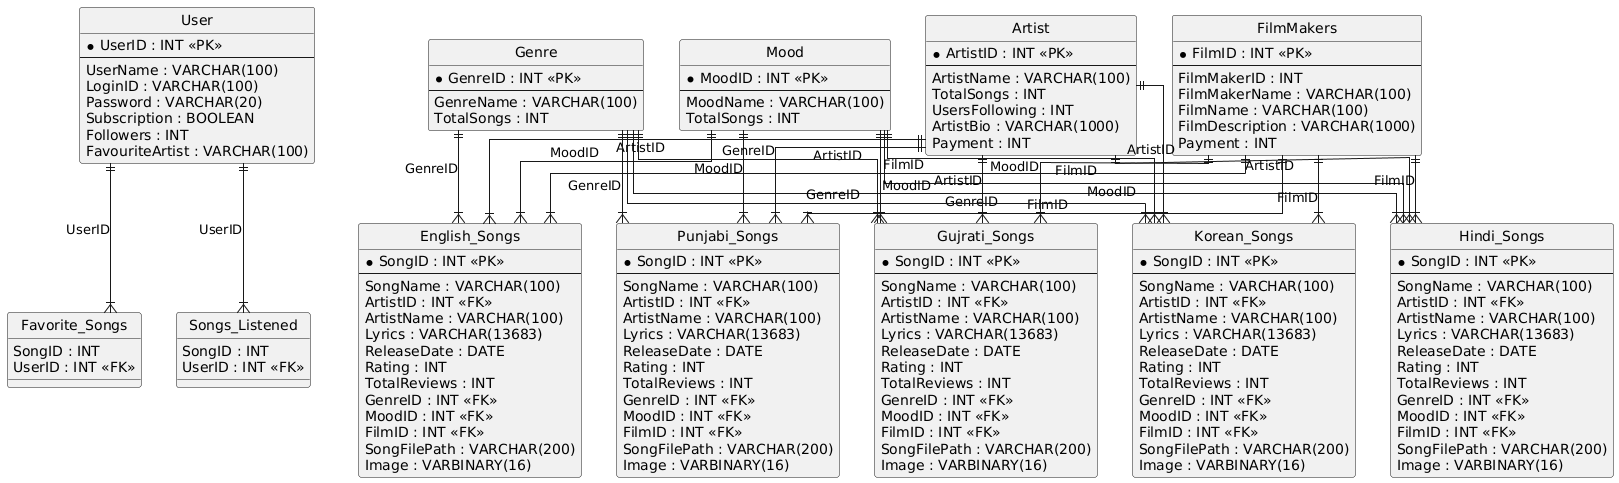

The diagram above was rendered by PlantUML. Its source (embedded in the PNG):
@startuml
hide circle
skinparam linetype ortho

entity "User" as User {
  * UserID : INT <<PK>>
  --
  UserName : VARCHAR(100)
  LoginID : VARCHAR(100)
  Password : VARCHAR(20)
  Subscription : BOOLEAN
  Followers : INT
  FavouriteArtist : VARCHAR(100)
}

entity "Artist" as Artist {
  * ArtistID : INT <<PK>>
  --
  ArtistName : VARCHAR(100)
  TotalSongs : INT
  UsersFollowing : INT
  ArtistBio : VARCHAR(1000)
  Payment : INT
}

entity "FilmMakers" as FilmMakers {
  * FilmID : INT <<PK>>
  --
  FilmMakerID : INT
  FilmMakerName : VARCHAR(100)
  FilmName : VARCHAR(100)
  FilmDescription : VARCHAR(1000)
  Payment : INT
}

entity "Hindi_Songs" as Hindi_Songs {
  * SongID : INT <<PK>>
  --
  SongName : VARCHAR(100)
  ArtistID : INT <<FK>>
  ArtistName : VARCHAR(100)
  Lyrics : VARCHAR(13683)
  ReleaseDate : DATE
  Rating : INT
  TotalReviews : INT
  GenreID : INT <<FK>>
  MoodID : INT <<FK>>
  FilmID : INT <<FK>>
  SongFilePath : VARCHAR(200)
  Image : VARBINARY(16)
}

entity "English_Songs" as English_Songs {
  * SongID : INT <<PK>>
  --
  SongName : VARCHAR(100)
  ArtistID : INT <<FK>>
  ArtistName : VARCHAR(100)
  Lyrics : VARCHAR(13683)
  ReleaseDate : DATE
  Rating : INT
  TotalReviews : INT
  GenreID : INT <<FK>>
  MoodID : INT <<FK>>
  FilmID : INT <<FK>>
  SongFilePath : VARCHAR(200)
  Image : VARBINARY(16)
}

entity "Punjabi_Songs" as Punjabi_Songs {
  * SongID : INT <<PK>>
  --
  SongName : VARCHAR(100)
  ArtistID : INT <<FK>>
  ArtistName : VARCHAR(100)
  Lyrics : VARCHAR(13683)
  ReleaseDate : DATE
  Rating : INT
  TotalReviews : INT
  GenreID : INT <<FK>>
  MoodID : INT <<FK>>
  FilmID : INT <<FK>>
  SongFilePath : VARCHAR(200)
  Image : VARBINARY(16)
}

entity "Gujrati_Songs" as Gujrati_Songs {
  * SongID : INT <<PK>>
  --
  SongName : VARCHAR(100)
  ArtistID : INT <<FK>>
  ArtistName : VARCHAR(100)
  Lyrics : VARCHAR(13683)
  ReleaseDate : DATE
  Rating : INT
  TotalReviews : INT
  GenreID : INT <<FK>>
  MoodID : INT <<FK>>
  FilmID : INT <<FK>>
  SongFilePath : VARCHAR(200)
  Image : VARBINARY(16)
}

entity "Korean_Songs" as Korean_Songs {
  * SongID : INT <<PK>>
  --
  SongName : VARCHAR(100)
  ArtistID : INT <<FK>>
  ArtistName : VARCHAR(100)
  Lyrics : VARCHAR(13683)
  ReleaseDate : DATE
  Rating : INT
  TotalReviews : INT
  GenreID : INT <<FK>>
  MoodID : INT <<FK>>
  FilmID : INT <<FK>>
  SongFilePath : VARCHAR(200)
  Image : VARBINARY(16)
}

entity "Genre" as Genre {
  * GenreID : INT <<PK>>
  --
  GenreName : VARCHAR(100)
  TotalSongs : INT
}

entity "Mood" as Mood {
  * MoodID : INT <<PK>>
  --
  MoodName : VARCHAR(100)
  TotalSongs : INT
}

entity "Favorite_Songs" as Favorite_Songs {
  SongID : INT
  UserID : INT <<FK>>
}

entity "Songs_Listened" as Songs_Listened {
  SongID : INT
  UserID : INT <<FK>>
}

Genre ||--|{ Hindi_Songs : "GenreID"
Artist ||--|{ Hindi_Songs : "ArtistID"
Mood ||--|{ Hindi_Songs : "MoodID"
FilmMakers ||--|{ Hindi_Songs : "FilmID"
Genre ||--|{ English_Songs : "GenreID"
Artist ||--|{ English_Songs : "ArtistID"
Mood ||--|{ English_Songs : "MoodID"
FilmMakers ||--|{ English_Songs : "FilmID"
Genre ||--|{ Punjabi_Songs : "GenreID"
Artist ||--|{ Punjabi_Songs : "ArtistID"
Mood ||--|{ Punjabi_Songs : "MoodID"
FilmMakers ||--|{ Punjabi_Songs : "FilmID"
Genre ||--|{ Gujrati_Songs : "GenreID"
Artist ||--|{ Gujrati_Songs : "ArtistID"
Mood ||--|{ Gujrati_Songs : "MoodID"
FilmMakers ||--|{ Gujrati_Songs : "FilmID"
Genre ||--|{ Korean_Songs : "GenreID"
Artist ||--|{ Korean_Songs : "ArtistID"
Mood ||--|{ Korean_Songs : "MoodID"
FilmMakers ||--|{ Korean_Songs : "FilmID"
User ||--|{ Favorite_Songs : "UserID"
User ||--|{ Songs_Listened : "UserID"
@enduml